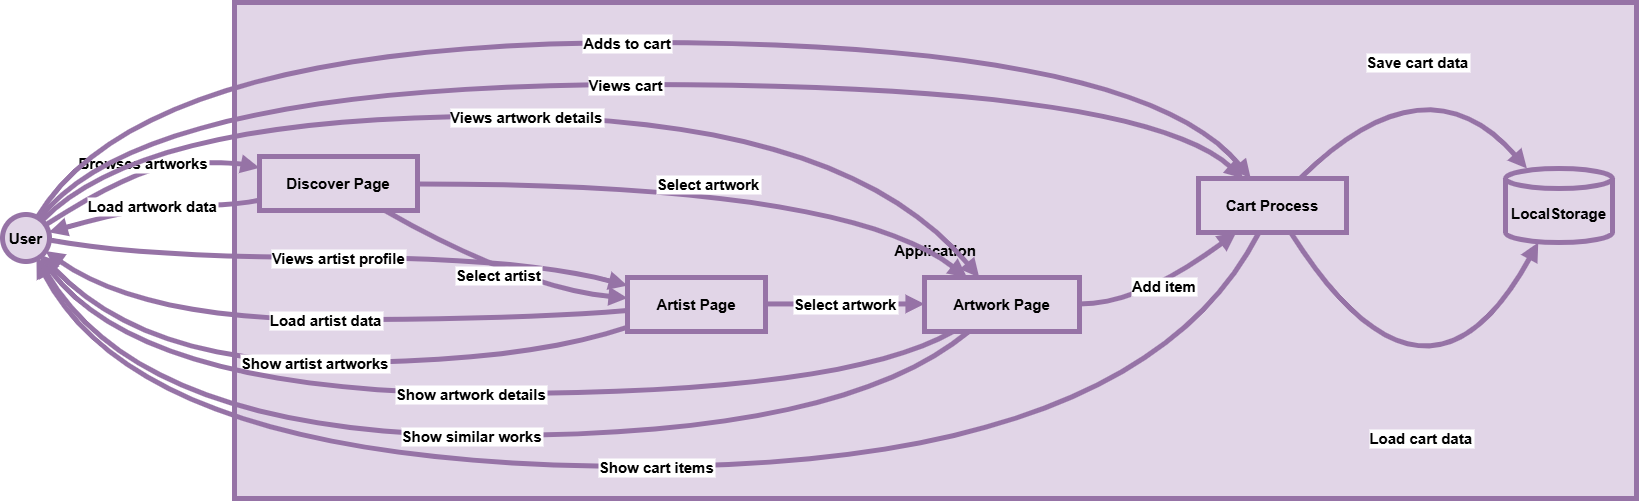

The diagram above was exported from draw.io. Its source (the exported page's mxGraphModel, read from the mxfile embedded in the PNG):
<mxGraphModel dx="1898" dy="1022" grid="0" gridSize="10" guides="0" tooltips="1" connect="1" arrows="1" fold="1" page="1" pageScale="1" pageWidth="827" pageHeight="1169" math="0" shadow="0">
  <root>
    <mxCell id="0" />
    <mxCell id="1" parent="0" />
    <mxCell id="5v8BdQj2G2eV0KmXg3UL-113" value="Application" style="whiteSpace=wrap;strokeWidth=5;fillColor=#e1d5e7;strokeColor=#9673a6;fontStyle=1;fontSize=15;" vertex="1" parent="1">
      <mxGeometry x="252" y="82" width="1402" height="496" as="geometry" />
    </mxCell>
    <mxCell id="5v8BdQj2G2eV0KmXg3UL-114" value="User" style="ellipse;aspect=fixed;strokeWidth=5;whiteSpace=wrap;fillColor=#e1d5e7;strokeColor=#9673a6;fontStyle=1;fontSize=15;" vertex="1" parent="1">
      <mxGeometry x="20" y="294" width="47" height="47" as="geometry" />
    </mxCell>
    <mxCell id="5v8BdQj2G2eV0KmXg3UL-115" value="Discover Page" style="whiteSpace=wrap;strokeWidth=5;fillColor=#e1d5e7;strokeColor=#9673a6;fontStyle=1;fontSize=15;" vertex="1" parent="1">
      <mxGeometry x="277" y="236" width="158" height="54" as="geometry" />
    </mxCell>
    <mxCell id="5v8BdQj2G2eV0KmXg3UL-116" value="Artist Page" style="whiteSpace=wrap;strokeWidth=5;fillColor=#e1d5e7;strokeColor=#9673a6;fontStyle=1;fontSize=15;" vertex="1" parent="1">
      <mxGeometry x="645" y="357" width="138" height="54" as="geometry" />
    </mxCell>
    <mxCell id="5v8BdQj2G2eV0KmXg3UL-117" value="Artwork Page" style="whiteSpace=wrap;strokeWidth=5;fillColor=#e1d5e7;strokeColor=#9673a6;fontStyle=1;fontSize=15;" vertex="1" parent="1">
      <mxGeometry x="942" y="357" width="155" height="54" as="geometry" />
    </mxCell>
    <mxCell id="5v8BdQj2G2eV0KmXg3UL-118" value="Cart Process" style="whiteSpace=wrap;strokeWidth=5;fillColor=#e1d5e7;strokeColor=#9673a6;fontStyle=1;fontSize=15;" vertex="1" parent="1">
      <mxGeometry x="1216" y="258" width="148" height="54" as="geometry" />
    </mxCell>
    <mxCell id="5v8BdQj2G2eV0KmXg3UL-119" value="LocalStorage" style="shape=cylinder3;boundedLbl=1;backgroundOutline=1;size=10;strokeWidth=5;whiteSpace=wrap;fillColor=#e1d5e7;strokeColor=#9673a6;fontStyle=1;fontSize=15;" vertex="1" parent="1">
      <mxGeometry x="1523" y="248" width="107" height="74" as="geometry" />
    </mxCell>
    <mxCell id="5v8BdQj2G2eV0KmXg3UL-120" value="Browses artworks" style="curved=1;startArrow=none;endArrow=block;exitX=1;exitY=0.17;entryX=0;entryY=0.21;rounded=0;fillColor=#e1d5e7;strokeColor=#9673a6;strokeWidth=5;fontStyle=1;fontSize=15;" edge="1" parent="1" source="5v8BdQj2G2eV0KmXg3UL-114" target="5v8BdQj2G2eV0KmXg3UL-115">
      <mxGeometry relative="1" as="geometry">
        <Array as="points">
          <mxPoint x="160" y="242" />
          <mxPoint x="252" y="242" />
        </Array>
      </mxGeometry>
    </mxCell>
    <mxCell id="5v8BdQj2G2eV0KmXg3UL-121" value="Views artist profile" style="curved=1;startArrow=none;endArrow=block;exitX=1;exitY=0.57;entryX=0;entryY=0.15;rounded=0;fillColor=#e1d5e7;strokeColor=#9673a6;strokeWidth=5;fontStyle=1;fontSize=15;" edge="1" parent="1" source="5v8BdQj2G2eV0KmXg3UL-114" target="5v8BdQj2G2eV0KmXg3UL-116">
      <mxGeometry relative="1" as="geometry">
        <Array as="points">
          <mxPoint x="160" y="337" />
          <mxPoint x="540" y="337" />
        </Array>
      </mxGeometry>
    </mxCell>
    <mxCell id="5v8BdQj2G2eV0KmXg3UL-122" value="Views artwork details" style="curved=1;startArrow=none;endArrow=block;exitX=0.97;exitY=-0.01;entryX=0.35;entryY=-0.01;rounded=0;fillColor=#e1d5e7;strokeColor=#9673a6;strokeWidth=5;fontStyle=1;fontSize=15;" edge="1" parent="1" source="5v8BdQj2G2eV0KmXg3UL-114" target="5v8BdQj2G2eV0KmXg3UL-117">
      <mxGeometry relative="1" as="geometry">
        <Array as="points">
          <mxPoint x="160" y="196" />
          <mxPoint x="862" y="196" />
        </Array>
      </mxGeometry>
    </mxCell>
    <mxCell id="5v8BdQj2G2eV0KmXg3UL-123" value="Adds to cart" style="curved=1;startArrow=none;endArrow=block;exitX=0.79;exitY=-0.01;entryX=0.35;entryY=-0.01;rounded=0;fillColor=#e1d5e7;strokeColor=#9673a6;strokeWidth=5;fontStyle=1;fontSize=15;" edge="1" parent="1" source="5v8BdQj2G2eV0KmXg3UL-114" target="5v8BdQj2G2eV0KmXg3UL-118">
      <mxGeometry relative="1" as="geometry">
        <Array as="points">
          <mxPoint x="160" y="122" />
          <mxPoint x="1157" y="122" />
        </Array>
      </mxGeometry>
    </mxCell>
    <mxCell id="5v8BdQj2G2eV0KmXg3UL-124" value="Views cart" style="curved=1;startArrow=none;endArrow=block;exitX=0.88;exitY=-0.01;entryX=0.3;entryY=-0.01;rounded=0;fillColor=#e1d5e7;strokeColor=#9673a6;strokeWidth=5;fontStyle=1;fontSize=15;" edge="1" parent="1" source="5v8BdQj2G2eV0KmXg3UL-114" target="5v8BdQj2G2eV0KmXg3UL-118">
      <mxGeometry relative="1" as="geometry">
        <Array as="points">
          <mxPoint x="160" y="164" />
          <mxPoint x="1157" y="164" />
        </Array>
      </mxGeometry>
    </mxCell>
    <mxCell id="5v8BdQj2G2eV0KmXg3UL-125" value="Load artwork data" style="curved=1;startArrow=none;endArrow=block;exitX=0;exitY=0.81;entryX=1;entryY=0.35;rounded=0;fillColor=#e1d5e7;strokeColor=#9673a6;strokeWidth=5;fontStyle=1;fontSize=15;" edge="1" parent="1" source="5v8BdQj2G2eV0KmXg3UL-115" target="5v8BdQj2G2eV0KmXg3UL-114">
      <mxGeometry relative="1" as="geometry">
        <Array as="points">
          <mxPoint x="252" y="285" />
          <mxPoint x="160" y="285" />
        </Array>
      </mxGeometry>
    </mxCell>
    <mxCell id="5v8BdQj2G2eV0KmXg3UL-126" value="Load artist data" style="curved=1;startArrow=none;endArrow=block;exitX=0;exitY=0.61;entryX=1;entryY=0.84;rounded=0;fillColor=#e1d5e7;strokeColor=#9673a6;strokeWidth=5;fontStyle=1;fontSize=15;" edge="1" parent="1" source="5v8BdQj2G2eV0KmXg3UL-116" target="5v8BdQj2G2eV0KmXg3UL-114">
      <mxGeometry relative="1" as="geometry">
        <Array as="points">
          <mxPoint x="540" y="399" />
          <mxPoint x="160" y="399" />
        </Array>
      </mxGeometry>
    </mxCell>
    <mxCell id="5v8BdQj2G2eV0KmXg3UL-127" value="Show artist artworks" style="curved=1;startArrow=none;endArrow=block;exitX=0;exitY=0.92;entryX=0.96;entryY=0.99;rounded=0;fillColor=#e1d5e7;strokeColor=#9673a6;strokeWidth=5;fontStyle=1;fontSize=15;" edge="1" parent="1" source="5v8BdQj2G2eV0KmXg3UL-116" target="5v8BdQj2G2eV0KmXg3UL-114">
      <mxGeometry relative="1" as="geometry">
        <Array as="points">
          <mxPoint x="540" y="442" />
          <mxPoint x="160" y="442" />
        </Array>
      </mxGeometry>
    </mxCell>
    <mxCell id="5v8BdQj2G2eV0KmXg3UL-128" value="Show artwork details" style="curved=1;startArrow=none;endArrow=block;exitX=0.19;exitY=0.99;entryX=0.87;entryY=0.99;rounded=0;fillColor=#e1d5e7;strokeColor=#9673a6;strokeWidth=5;fontStyle=1;fontSize=15;" edge="1" parent="1" source="5v8BdQj2G2eV0KmXg3UL-117" target="5v8BdQj2G2eV0KmXg3UL-114">
      <mxGeometry relative="1" as="geometry">
        <Array as="points">
          <mxPoint x="862" y="473" />
          <mxPoint x="160" y="473" />
        </Array>
      </mxGeometry>
    </mxCell>
    <mxCell id="5v8BdQj2G2eV0KmXg3UL-129" value="Show similar works" style="curved=1;startArrow=none;endArrow=block;exitX=0.29;exitY=0.99;entryX=0.79;entryY=0.99;rounded=0;fillColor=#e1d5e7;strokeColor=#9673a6;strokeWidth=5;fontStyle=1;fontSize=15;" edge="1" parent="1" source="5v8BdQj2G2eV0KmXg3UL-117" target="5v8BdQj2G2eV0KmXg3UL-114">
      <mxGeometry relative="1" as="geometry">
        <Array as="points">
          <mxPoint x="862" y="515" />
          <mxPoint x="160" y="515" />
        </Array>
      </mxGeometry>
    </mxCell>
    <mxCell id="5v8BdQj2G2eV0KmXg3UL-130" value="Show cart items" style="curved=1;startArrow=none;endArrow=block;exitX=0.41;exitY=0.99;entryX=0.75;entryY=0.99;rounded=0;fillColor=#e1d5e7;strokeColor=#9673a6;strokeWidth=5;fontStyle=1;fontSize=15;" edge="1" parent="1" source="5v8BdQj2G2eV0KmXg3UL-118" target="5v8BdQj2G2eV0KmXg3UL-114">
      <mxGeometry relative="1" as="geometry">
        <Array as="points">
          <mxPoint x="1157" y="546" />
          <mxPoint x="160" y="546" />
        </Array>
      </mxGeometry>
    </mxCell>
    <mxCell id="5v8BdQj2G2eV0KmXg3UL-131" value="Save cart data" style="curved=1;startArrow=none;endArrow=block;exitX=0.69;exitY=-0.01;entryX=0.2;entryY=0;rounded=0;fillColor=#e1d5e7;strokeColor=#9673a6;strokeWidth=5;fontStyle=1;fontSize=15;" edge="1" parent="1" source="5v8BdQj2G2eV0KmXg3UL-118" target="5v8BdQj2G2eV0KmXg3UL-119">
      <mxGeometry relative="1" as="geometry">
        <Array as="points">
          <mxPoint x="1444" y="133" />
        </Array>
      </mxGeometry>
    </mxCell>
    <mxCell id="5v8BdQj2G2eV0KmXg3UL-132" value="Load cart data" style="curved=1;startArrow=none;endArrow=block;exitX=0.62;exitY=0.99;entryX=0.31;entryY=0.99;rounded=0;fillColor=#e1d5e7;strokeColor=#9673a6;strokeWidth=5;fontStyle=1;fontSize=15;" edge="1" parent="1" source="5v8BdQj2G2eV0KmXg3UL-118" target="5v8BdQj2G2eV0KmXg3UL-119">
      <mxGeometry relative="1" as="geometry">
        <Array as="points">
          <mxPoint x="1444" y="526" />
        </Array>
      </mxGeometry>
    </mxCell>
    <mxCell id="5v8BdQj2G2eV0KmXg3UL-133" value="Select artwork" style="curved=1;startArrow=none;endArrow=block;exitX=1;exitY=0.51;entryX=0.27;entryY=-0.01;rounded=0;fillColor=#e1d5e7;strokeColor=#9673a6;strokeWidth=5;fontStyle=1;fontSize=15;" edge="1" parent="1" source="5v8BdQj2G2eV0KmXg3UL-115" target="5v8BdQj2G2eV0KmXg3UL-117">
      <mxGeometry relative="1" as="geometry">
        <Array as="points">
          <mxPoint x="862" y="263" />
        </Array>
      </mxGeometry>
    </mxCell>
    <mxCell id="5v8BdQj2G2eV0KmXg3UL-134" value="Select artist" style="curved=1;startArrow=none;endArrow=block;exitX=0.8;exitY=1.01;entryX=0;entryY=0.38;rounded=0;fillColor=#e1d5e7;strokeColor=#9673a6;strokeWidth=5;fontStyle=1;fontSize=15;" edge="1" parent="1" source="5v8BdQj2G2eV0KmXg3UL-115" target="5v8BdQj2G2eV0KmXg3UL-116">
      <mxGeometry relative="1" as="geometry">
        <Array as="points">
          <mxPoint x="540" y="368" />
        </Array>
      </mxGeometry>
    </mxCell>
    <mxCell id="5v8BdQj2G2eV0KmXg3UL-135" value="Select artwork" style="curved=1;startArrow=none;endArrow=block;exitX=0.99;exitY=0.49;entryX=0;entryY=0.49;rounded=0;fillColor=#e1d5e7;strokeColor=#9673a6;strokeWidth=5;fontStyle=1;fontSize=15;" edge="1" parent="1" source="5v8BdQj2G2eV0KmXg3UL-116" target="5v8BdQj2G2eV0KmXg3UL-117">
      <mxGeometry relative="1" as="geometry">
        <Array as="points" />
      </mxGeometry>
    </mxCell>
    <mxCell id="5v8BdQj2G2eV0KmXg3UL-136" value="Add item" style="curved=1;startArrow=none;endArrow=block;exitX=1;exitY=0.49;entryX=0.26;entryY=0.99;rounded=0;fillColor=#e1d5e7;strokeColor=#9673a6;strokeWidth=5;fontStyle=1;fontSize=15;" edge="1" parent="1" source="5v8BdQj2G2eV0KmXg3UL-117" target="5v8BdQj2G2eV0KmXg3UL-118">
      <mxGeometry relative="1" as="geometry">
        <Array as="points">
          <mxPoint x="1157" y="384" />
        </Array>
      </mxGeometry>
    </mxCell>
  </root>
</mxGraphModel>